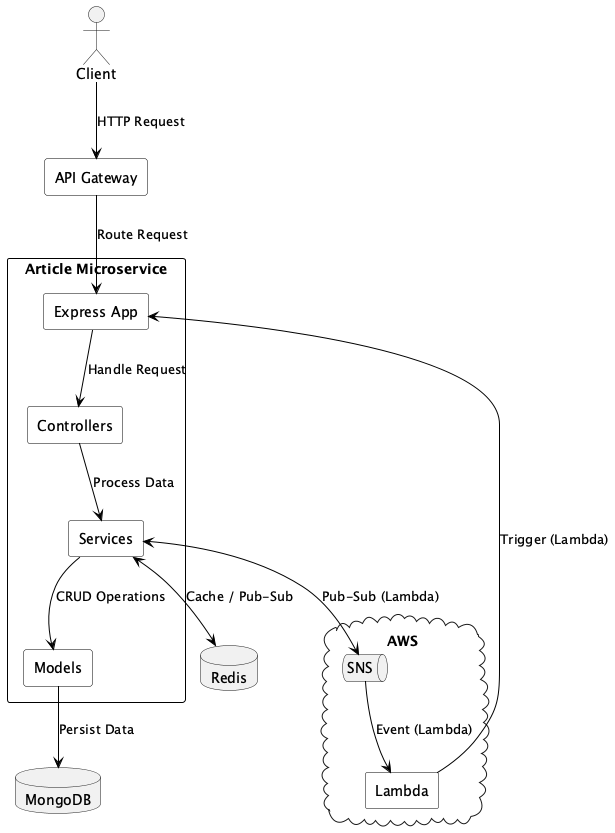

The diagram above was rendered by PlantUML. Its source (embedded in the PNG):
@startuml numerica-ideas_ni-microservice-nodejs

skinparam rectangle {
  BackgroundColor #ffffff
  BorderColor black
  Style roundrect
}
skinparam arrow {
  Color #000000
}

actor "Client" as client

rectangle "API Gateway" as gateway

rectangle "Article Microservice" as article_service {
  rectangle "Express App" as express
  rectangle "Controllers" as controllers
  rectangle "Services" as services
  rectangle "Models" as models
}

database "MongoDB" as mongodb
database "Redis" as redis

cloud "AWS" {
  rectangle "Lambda" as lambda
  queue "SNS" as sns
}

client --> gateway : HTTP Request
gateway --> express : Route Request
express --> controllers : Handle Request
controllers --> services : Process Data
services --> models : CRUD Operations
models --> mongodb : Persist Data
services <--> redis : Cache / Pub-Sub
services <--> sns : Pub-Sub (Lambda)

lambda --> express : Trigger (Lambda)
sns --> lambda : Event (Lambda)

@enduml